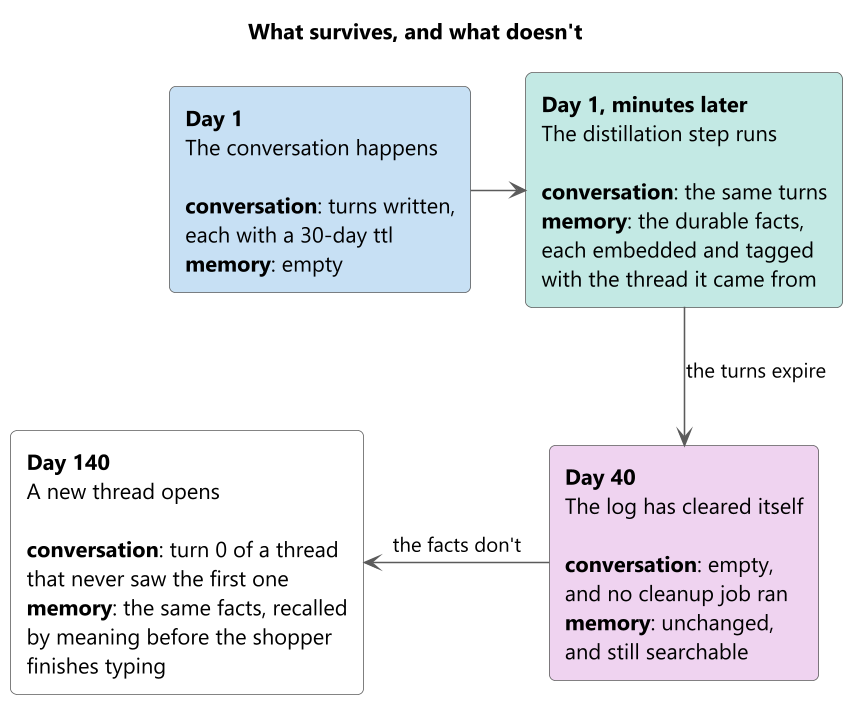

The diagram above was rendered by PlantUML. Its source (embedded in the PNG):
@startuml memory-over-time
skinparamlocked dpi 150
skinparam backgroundColor #FFFFFF
skinparam defaultFontName Segoe UI
skinparam defaultFontColor #000000
skinparam shadowing false
skinparam roundcorner 8
skinparam rectangle {
    BorderColor #5B5B5B
    FontColor #000000
}
skinparam ArrowColor #5B5B5B
skinparam ArrowFontColor #000000

title What survives, and what doesn't

rectangle "**Day 1**\nThe conversation happens\n\n**conversation**: turns written,\neach with a 30-day ttl\n**memory**: empty" as D1 #C7E0F4

rectangle "**Day 1, minutes later**\nThe distillation step runs\n\n**conversation**: the same turns\n**memory**: the durable facts,\neach embedded and tagged\nwith the thread it came from" as D2 #C3E9E4

rectangle "**Day 40**\nThe log has cleared itself\n\n**conversation**: empty,\nand no cleanup job ran\n**memory**: unchanged,\nand still searchable" as D3 #EFD3F0

rectangle "**Day 140**\nA new thread opens\n\n**conversation**: turn 0 of a thread\nthat never saw the first one\n**memory**: the same facts, recalled\nby meaning before the shopper\nfinishes typing" as D4 #FFFFFF

D1 -right-> D2
D2 -down-> D3 : the turns expire
D3 -left-> D4 : the facts don't

@enduml